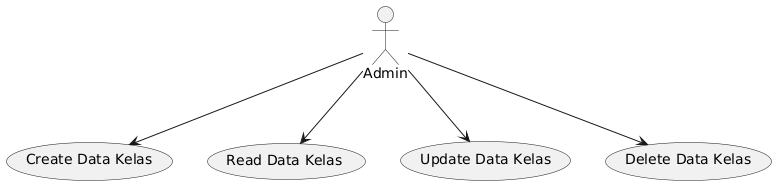

The diagram above was rendered by PlantUML. Its source (embedded in the PNG):
@startuml
actor Admin

usecase "Create Data Kelas" as UC_CreateKelas
usecase "Read Data Kelas" as UC_ReadKelas
usecase "Update Data Kelas" as UC_UpdateKelas
usecase "Delete Data Kelas" as UC_DeleteKelas

Admin --> UC_CreateKelas
Admin --> UC_ReadKelas
Admin --> UC_UpdateKelas
Admin --> UC_DeleteKelas
@enduml